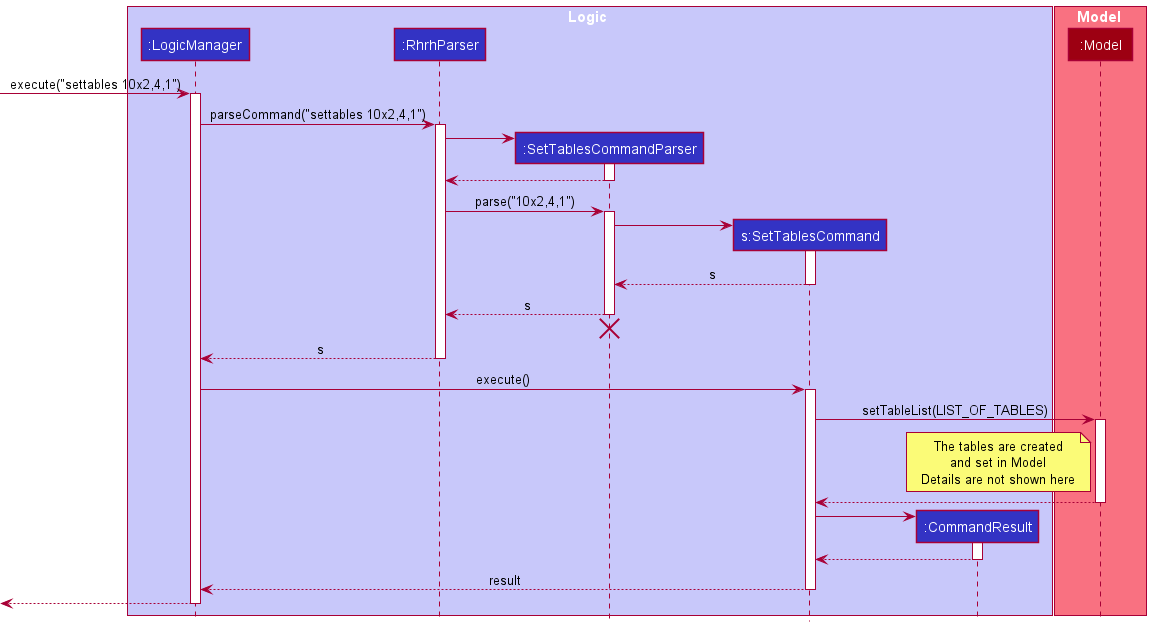

The diagram above was rendered by PlantUML. Its source (embedded in the PNG):
@startuml
!include style.puml

box Logic LOGIC_COLOR_T1
participant ":LogicManager" as LogicManager LOGIC_COLOR
participant ":RhrhParser" as RhrhParser LOGIC_COLOR
participant ":SetTablesCommandParser" as SetTablesCommandParser LOGIC_COLOR
participant "s:SetTablesCommand" as SetTablesCommand LOGIC_COLOR
participant ":CommandResult" as CommandResult LOGIC_COLOR
end box

box Model MODEL_COLOR_T1
participant ":Model" as Model MODEL_COLOR
end box

[-> LogicManager : execute("settables 10x2,4,1")
activate LogicManager

LogicManager -> RhrhParser : parseCommand("settables 10x2,4,1")
activate RhrhParser

create SetTablesCommandParser
RhrhParser -> SetTablesCommandParser
activate SetTablesCommandParser

SetTablesCommandParser --> RhrhParser
deactivate SetTablesCommandParser

RhrhParser -> SetTablesCommandParser : parse("10x2,4,1")
activate SetTablesCommandParser

create SetTablesCommand
SetTablesCommandParser -> SetTablesCommand
activate SetTablesCommand

SetTablesCommand --> SetTablesCommandParser : s
deactivate SetTablesCommand

SetTablesCommandParser --> RhrhParser : s
deactivate SetTablesCommandParser
'Hidden arrow to position the destroy marker below the end of the activation bar.
SetTablesCommandParser -[hidden]-> RhrhParser
destroy SetTablesCommandParser

RhrhParser --> LogicManager : s
deactivate RhrhParser

LogicManager -> SetTablesCommand : execute()
activate SetTablesCommand

SetTablesCommand -> Model : setTableList(LIST_OF_TABLES)
activate Model

note left of Model : The tables are created\nand set in Model\nDetails are not shown here


Model --> SetTablesCommand
deactivate Model

create CommandResult
SetTablesCommand -> CommandResult
activate CommandResult

CommandResult --> SetTablesCommand
deactivate CommandResult

SetTablesCommand --> LogicManager : result
deactivate SetTablesCommand

[<--LogicManager
deactivate LogicManager
@enduml